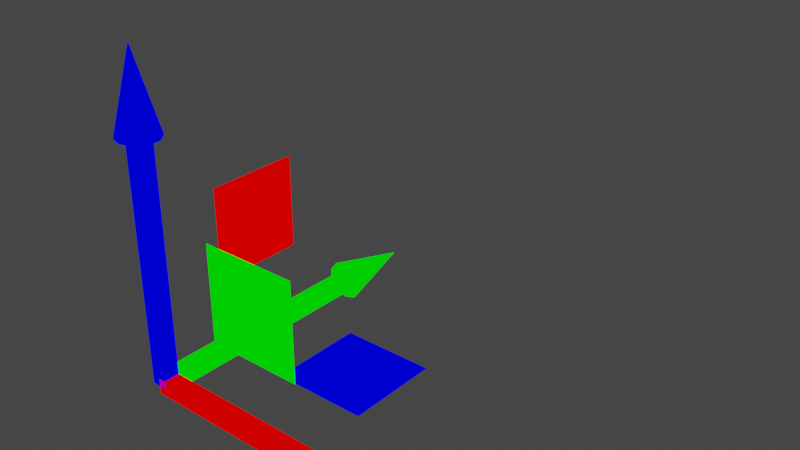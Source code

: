 # Source: MoveGizmo.blend  (saved by Blender 2.93.20; exported with 4.5.12 LTS)
import bpy
from mathutils import Matrix  # noqa: F401  (used for matrix-valued properties, if any)

bpy.ops.wm.read_factory_settings(use_empty=True)
scene = bpy.context.scene
scene.name = 'Scene'

# ---- collections
col_collection = bpy.data.collections.new('Collection'); scene.collection.children.link(col_collection)

# ---- materials (node trees are filled in below, after node groups)
mat_material = bpy.data.materials.new('Material')
mat_material.alpha_threshold = 0.0
mat_material.use_transparent_shadow = False
mat_material.line_color = (0.0, 0.0, 0.0, 1.0)

# ---- material node trees
mat_material.use_nodes = True; mat_material.node_tree.nodes.clear()
_N = mat_material.node_tree.nodes; _L = mat_material.node_tree.links
n0 = _N.new('ShaderNodeOutputMaterial'); n0.name = 'Material Output'; n0.location = (300, 300)
n1 = _N.new('ShaderNodeEmission'); n1.name = 'Emission'; n1.location = (10, 300)
n2 = _N.new('ShaderNodeVertexColor'); n2.name = 'Vertex Color'; n2.location = (-306, 307)
_L.new(n1.outputs[0], n0.inputs[0])
_L.new(n2.outputs[0], n1.inputs[0])
n0.is_active_output = True

# ---- world
world_world = bpy.data.worlds.new('World'); scene.world = world_world
world_world.use_nodes = True; world_world.node_tree.nodes.clear()
_N = world_world.node_tree.nodes; _L = world_world.node_tree.links
n0 = _N.new('ShaderNodeOutputWorld'); n0.name = 'World Output'; n0.location = (300, 300)
n1 = _N.new('ShaderNodeBackground'); n1.name = 'Background'; n1.location = (10, 300)
n1.inputs[0].default_value = (0.05088, 0.05088, 0.05088, 1.0)
_L.new(n1.outputs[0], n0.inputs[0])
n0.is_active_output = True
world_world.color = (0.05088, 0.05088, 0.05088)
world_world.use_sun_shadow = False
world_world.sun_shadow_jitter_overblur = 0.0

# ---- meshes
me_zcube = bpy.data.meshes.new('ZCube')
me_zcube.from_pydata([(1.0, 1.0, -1.0), (1.0, -1.0, -1.0), (-1.0, 1.0, -1.0), (-1.0, -1.0, -1.0), (0.0, 2.5, 0.875), (1.545, 2.023, 0.875), (2.5, 0.7725, 0.875), (2.5, -0.7725, 0.875), (1.545, -2.023, 0.875), (-2.298e-07, -2.5, 0.875), (-1.545, -2.023, 0.875), (-2.5, -0.7725, 0.875), (-2.5, 0.7725, 0.875), (-1.545, 2.023, 0.875), (0.0, 0.0, 1.5), (1.0, -1.0, 0.875), (-1.0, -1.0, 0.875), (-1.0, 1.0, 0.875), (1.0, 1.0, 0.875)], [], [(16, 3, 1, 15), (2, 3, 16, 17), (2, 0, 1, 3), (15, 1, 0, 18), (0, 2, 17, 18), (4, 14, 5), (5, 14, 6), (14, 7, 6), (14, 8, 7), (14, 9, 8), (10, 9, 14), (11, 10, 14), (12, 11, 14), (18, 5, 6, 7, 8, 9, 10, 11, 12, 13, 17, 16, 15), (13, 4, 5, 18, 17), (13, 12, 14), (13, 14, 4)])
_uv = me_zcube.uv_layers.new(name='UVMap')
_uv.uv.foreach_set('vector', [0.6094, 1.0, 0.375, 1.0, 0.375, 0.75, 0.6094, 0.75, 0.375, 0.25, 0.375, 0.0, 0.6094, 0.0, 0.6094, 0.25, 0.125, 0.5, 0.375, 0.5, 0.375, 0.75, 0.125, 0.75, 0.6094, 0.75, 0.375, 0.75, 0.375, 0.5, 0.6094, 0.5, 0.375, 0.5, 0.375, 0.25, 0.6094, 0.25, 0.6094, 0.5, 0.25, 0.49, 0.25, 0.25, 0.3911, 0.4442, 0.3911, 0.4442, 0.25, 0.25, 0.4783, 0.3242, 0.25, 0.25, 0.4783, 0.1758, 0.4783, 0.3242, 0.25, 0.25, 0.3911, 0.05584, 0.4783, 0.1758, 0.25, 0.25, 0.25, 0.01, 0.3911, 0.05584, 0.1089, 0.05584, 0.25, 0.01, 0.25, 0.25, 0.02175, 0.1758, 0.1089, 0.05584, 0.25, 0.25, 0.02175, 0.3242, 0.02175, 0.1758, 0.25, 0.25, 0.8413, 0.346, 0.8911, 0.4442, 0.9783, 0.3242, 0.9783, 0.1758, 0.8911, 0.05584, 0.75, 0.01, 0.6089, 0.05584, 0.5217, 0.1758, 0.5217, 0.3242, 0.6089, 0.4442, 0.6587, 0.346, 0.6587, 0.154, 0.8413, 0.154, 0.6089, 0.4442, 0.75, 0.49, 0.8911, 0.4442, 0.8413, 0.346, 0.6587, 0.346, 0.1089, 0.4442, 0.02175, 0.3242, 0.25, 0.25, 0.1089, 0.4442, 0.25, 0.25, 0.25, 0.49])
_ca = me_zcube.color_attributes.new('Col', 'BYTE_COLOR', 'CORNER')
_ca.data.foreach_set('color', [0.0, 0.0, 1.0, 1.0, 0.0, 0.0, 1.0, 1.0, 0.0, 0.0, 1.0, 1.0, 0.0, 0.0, 1.0, 1.0, 0.0, 0.0, 1.0, 1.0, 0.0, 0.0, 1.0, 1.0, 0.0, 0.0, 1.0, 1.0, 0.0, 0.0, 1.0, 1.0, 0.0, 0.0, 1.0, 1.0, 0.0, 0.0, 1.0, 1.0, 0.0, 0.0, 1.0, 1.0, 0.0, 0.0, 1.0, 1.0, 0.0, 0.0, 1.0, 1.0, 0.0, 0.0, 1.0, 1.0, 0.0, 0.0, 1.0, 1.0, 0.0, 0.0, 1.0, 1.0, 0.0, 0.0, 1.0, 1.0, 0.0, 0.0, 1.0, 1.0, 0.0, 0.0, 1.0, 1.0, 0.0, 0.0, 1.0, 1.0, 0.0, 0.0, 1.0, 1.0, 0.0, 0.0, 1.0, 1.0, 0.0, 0.0, 1.0, 1.0, 0.0, 0.0, 1.0, 1.0, 0.0, 0.0, 1.0, 1.0, 0.0, 0.0, 1.0, 1.0, 0.0, 0.0, 1.0, 1.0, 0.0, 0.0, 1.0, 1.0, 0.0, 0.0, 1.0, 1.0, 0.0, 0.0, 1.0, 1.0, 0.0, 0.0, 1.0, 1.0, 0.0, 0.0, 1.0, 1.0, 0.0, 0.0, 1.0, 1.0, 0.0, 0.0, 1.0, 1.0, 0.0, 0.0, 1.0, 1.0, 0.0, 0.0, 1.0, 1.0, 0.0, 0.0, 1.0, 1.0, 0.0, 0.0, 1.0, 1.0, 0.0, 0.0, 1.0, 1.0, 0.0, 0.0, 1.0, 1.0, 0.0, 0.0, 1.0, 1.0, 0.0, 0.0, 1.0, 1.0, 0.0, 0.0, 1.0, 1.0, 0.0, 0.0, 1.0, 1.0, 0.0, 0.0, 1.0, 1.0, 0.0, 0.0, 1.0, 1.0, 0.0, 0.0, 1.0, 1.0, 0.0, 0.0, 1.0, 1.0, 0.0, 0.0, 1.0, 1.0, 0.0, 0.0, 1.0, 1.0, 0.0, 0.0, 1.0, 1.0, 0.0, 0.0, 1.0, 1.0, 0.0, 0.0, 1.0, 1.0, 0.0, 0.0, 1.0, 1.0, 0.0, 0.0, 1.0, 1.0, 0.0, 0.0, 1.0, 1.0, 0.0, 0.0, 1.0, 1.0, 0.0, 0.0, 1.0, 1.0, 0.0, 0.0, 1.0, 1.0, 0.0, 0.0, 1.0, 1.0, 0.0, 0.0, 1.0, 1.0, 0.0, 0.0, 1.0, 1.0, 0.0, 0.0, 1.0, 1.0, 0.0, 0.0, 1.0, 1.0, 0.0, 0.0, 1.0, 1.0, 0.0, 0.0, 1.0, 1.0, 0.0, 0.0, 1.0, 1.0, 0.0, 0.0, 1.0, 1.0])
me_zcube.materials.append(mat_material)
me_zcube.use_remesh_preserve_volume = False
me_zcube.use_remesh_preserve_attributes = False
me_zcube.use_mirror_vertex_groups = False
me_zcube.update()
me_ycube = bpy.data.meshes.new('YCube')
me_ycube.from_pydata([(1.0, 1.0, -1.0), (1.0, -1.0, -1.0), (-1.0, 1.0, -1.0), (-1.0, -1.0, -1.0), (0.0, 2.5, 0.875), (1.545, 2.023, 0.875), (2.5, 0.7725, 0.875), (2.5, -0.7725, 0.875), (1.545, -2.023, 0.875), (-2.298e-07, -2.5, 0.875), (-1.545, -2.023, 0.875), (-2.5, -0.7725, 0.875), (-2.5, 0.7725, 0.875), (-1.545, 2.023, 0.875), (0.0, 0.0, 1.5), (1.0, -1.0, 0.875), (-1.0, -1.0, 0.875), (-1.0, 1.0, 0.875), (1.0, 1.0, 0.875)], [], [(16, 3, 1, 15), (2, 3, 16, 17), (2, 0, 1, 3), (15, 1, 0, 18), (0, 2, 17, 18), (4, 14, 5), (5, 14, 6), (14, 7, 6), (14, 8, 7), (14, 9, 8), (10, 9, 14), (11, 10, 14), (12, 11, 14), (18, 5, 6, 7, 8, 9, 10, 11, 12, 13, 17, 16, 15), (13, 4, 5, 18, 17), (13, 12, 14), (13, 14, 4)])
_uv = me_ycube.uv_layers.new(name='UVMap')
_uv.uv.foreach_set('vector', [0.6094, 1.0, 0.375, 1.0, 0.375, 0.75, 0.6094, 0.75, 0.375, 0.25, 0.375, 0.0, 0.6094, 0.0, 0.6094, 0.25, 0.125, 0.5, 0.375, 0.5, 0.375, 0.75, 0.125, 0.75, 0.6094, 0.75, 0.375, 0.75, 0.375, 0.5, 0.6094, 0.5, 0.375, 0.5, 0.375, 0.25, 0.6094, 0.25, 0.6094, 0.5, 0.25, 0.49, 0.25, 0.25, 0.3911, 0.4442, 0.3911, 0.4442, 0.25, 0.25, 0.4783, 0.3242, 0.25, 0.25, 0.4783, 0.1758, 0.4783, 0.3242, 0.25, 0.25, 0.3911, 0.05584, 0.4783, 0.1758, 0.25, 0.25, 0.25, 0.01, 0.3911, 0.05584, 0.1089, 0.05584, 0.25, 0.01, 0.25, 0.25, 0.02175, 0.1758, 0.1089, 0.05584, 0.25, 0.25, 0.02175, 0.3242, 0.02175, 0.1758, 0.25, 0.25, 0.8413, 0.346, 0.8911, 0.4442, 0.9783, 0.3242, 0.9783, 0.1758, 0.8911, 0.05584, 0.75, 0.01, 0.6089, 0.05584, 0.5217, 0.1758, 0.5217, 0.3242, 0.6089, 0.4442, 0.6587, 0.346, 0.6587, 0.154, 0.8413, 0.154, 0.6089, 0.4442, 0.75, 0.49, 0.8911, 0.4442, 0.8413, 0.346, 0.6587, 0.346, 0.1089, 0.4442, 0.02175, 0.3242, 0.25, 0.25, 0.1089, 0.4442, 0.25, 0.25, 0.25, 0.49])
_ca = me_ycube.color_attributes.new('Col', 'BYTE_COLOR', 'CORNER')
_ca.data.foreach_set('color', [0.0, 1.0, 0.0, 1.0, 0.0, 1.0, 0.0, 1.0, 0.0, 1.0, 0.0, 1.0, 0.0, 1.0, 0.0, 1.0, 0.0, 1.0, 0.0, 1.0, 0.0, 1.0, 0.0, 1.0, 0.0, 1.0, 0.0, 1.0, 0.0, 1.0, 0.0, 1.0, 0.0, 1.0, 0.0, 1.0, 0.0, 1.0, 0.0, 1.0, 0.0, 1.0, 0.0, 1.0, 0.0, 1.0, 0.0, 1.0, 0.0, 1.0, 0.0, 1.0, 0.0, 1.0, 0.0, 1.0, 0.0, 1.0, 0.0, 1.0, 0.0, 1.0, 0.0, 1.0, 0.0, 1.0, 0.0, 1.0, 0.0, 1.0, 0.0, 1.0, 0.0, 1.0, 0.0, 1.0, 0.0, 1.0, 0.0, 1.0, 0.0, 1.0, 0.0, 1.0, 0.0, 1.0, 0.0, 1.0, 0.0, 1.0, 0.0, 1.0, 0.0, 1.0, 0.0, 1.0, 0.0, 1.0, 0.0, 1.0, 0.0, 1.0, 0.0, 1.0, 0.0, 1.0, 0.0, 1.0, 0.0, 1.0, 0.0, 1.0, 0.0, 1.0, 0.0, 1.0, 0.0, 1.0, 0.0, 1.0, 0.0, 1.0, 0.0, 1.0, 0.0, 1.0, 0.0, 1.0, 0.0, 1.0, 0.0, 1.0, 0.0, 1.0, 0.0, 1.0, 0.0, 1.0, 0.0, 1.0, 0.0, 1.0, 0.0, 1.0, 0.0, 1.0, 0.0, 1.0, 0.0, 1.0, 0.0, 1.0, 0.0, 1.0, 0.0, 1.0, 0.0, 1.0, 0.0, 1.0, 0.0, 1.0, 0.0, 1.0, 0.0, 1.0, 0.0, 1.0, 0.0, 1.0, 0.0, 1.0, 0.0, 1.0, 0.0, 1.0, 0.0, 1.0, 0.0, 1.0, 0.0, 1.0, 0.0, 1.0, 0.0, 1.0, 0.0, 1.0, 0.0, 1.0, 0.0, 1.0, 0.0, 1.0, 0.0, 1.0, 0.0, 1.0, 0.0, 1.0, 0.0, 1.0, 0.0, 1.0, 0.0, 1.0, 0.0, 1.0, 0.0, 1.0, 0.0, 1.0, 0.0, 1.0, 0.0, 1.0, 0.0, 1.0, 0.0, 1.0, 0.0, 1.0, 0.0, 1.0, 0.0, 1.0, 0.0, 1.0, 0.0, 1.0, 0.0, 1.0, 0.0, 1.0, 0.0, 1.0, 0.0, 1.0, 0.0, 1.0, 0.0, 1.0, 0.0, 1.0, 0.0, 1.0, 0.0, 1.0, 0.0, 1.0, 0.0, 1.0, 0.0, 1.0, 0.0, 1.0, 0.0, 1.0, 0.0, 1.0, 0.0, 1.0, 0.0, 1.0, 0.0, 1.0, 0.0, 1.0, 0.0, 1.0, 0.0, 1.0])
me_ycube.materials.append(mat_material)
me_ycube.use_remesh_preserve_volume = False
me_ycube.use_remesh_preserve_attributes = False
me_ycube.use_mirror_vertex_groups = False
me_ycube.update()
me_xcube = bpy.data.meshes.new('XCube')
me_xcube.from_pydata([(1.0, 1.0, -1.0), (1.0, -1.0, -1.0), (-1.0, 1.0, -1.0), (-1.0, -1.0, -1.0), (0.0, 2.5, 0.875), (1.545, 2.023, 0.875), (2.5, 0.7725, 0.875), (2.5, -0.7725, 0.875), (1.545, -2.023, 0.875), (-2.298e-07, -2.5, 0.875), (-1.545, -2.023, 0.875), (-2.5, -0.7725, 0.875), (-2.5, 0.7725, 0.875), (-1.545, 2.023, 0.875), (0.0, 0.0, 1.5), (1.0, -1.0, 0.875), (-1.0, -1.0, 0.875), (-1.0, 1.0, 0.875), (1.0, 1.0, 0.875)], [], [(16, 3, 1, 15), (2, 3, 16, 17), (2, 0, 1, 3), (15, 1, 0, 18), (0, 2, 17, 18), (4, 14, 5), (5, 14, 6), (14, 7, 6), (14, 8, 7), (14, 9, 8), (10, 9, 14), (11, 10, 14), (12, 11, 14), (18, 5, 6, 7, 8, 9, 10, 11, 12, 13, 17, 16, 15), (13, 4, 5, 18, 17), (13, 12, 14), (13, 14, 4)])
_uv = me_xcube.uv_layers.new(name='UVMap')
_uv.uv.foreach_set('vector', [0.6094, 1.0, 0.375, 1.0, 0.375, 0.75, 0.6094, 0.75, 0.375, 0.25, 0.375, 0.0, 0.6094, 0.0, 0.6094, 0.25, 0.125, 0.5, 0.375, 0.5, 0.375, 0.75, 0.125, 0.75, 0.6094, 0.75, 0.375, 0.75, 0.375, 0.5, 0.6094, 0.5, 0.375, 0.5, 0.375, 0.25, 0.6094, 0.25, 0.6094, 0.5, 0.25, 0.49, 0.25, 0.25, 0.3911, 0.4442, 0.3911, 0.4442, 0.25, 0.25, 0.4783, 0.3242, 0.25, 0.25, 0.4783, 0.1758, 0.4783, 0.3242, 0.25, 0.25, 0.3911, 0.05584, 0.4783, 0.1758, 0.25, 0.25, 0.25, 0.01, 0.3911, 0.05584, 0.1089, 0.05584, 0.25, 0.01, 0.25, 0.25, 0.02175, 0.1758, 0.1089, 0.05584, 0.25, 0.25, 0.02175, 0.3242, 0.02175, 0.1758, 0.25, 0.25, 0.8413, 0.346, 0.8911, 0.4442, 0.9783, 0.3242, 0.9783, 0.1758, 0.8911, 0.05584, 0.75, 0.01, 0.6089, 0.05584, 0.5217, 0.1758, 0.5217, 0.3242, 0.6089, 0.4442, 0.6587, 0.346, 0.6587, 0.154, 0.8413, 0.154, 0.6089, 0.4442, 0.75, 0.49, 0.8911, 0.4442, 0.8413, 0.346, 0.6587, 0.346, 0.1089, 0.4442, 0.02175, 0.3242, 0.25, 0.25, 0.1089, 0.4442, 0.25, 0.25, 0.25, 0.49])
_ca = me_xcube.color_attributes.new('Col', 'BYTE_COLOR', 'CORNER')
_ca.data.foreach_set('color', [1.0, 0.0, 0.0, 1.0, 1.0, 0.0, 0.0, 1.0, 1.0, 0.0, 0.0, 1.0, 1.0, 0.0, 0.0, 1.0, 1.0, 0.0, 0.0, 1.0, 1.0, 0.0, 0.0, 1.0, 1.0, 0.0, 0.0, 1.0, 1.0, 0.0, 0.0, 1.0, 1.0, 0.0, 0.0, 1.0, 1.0, 0.0, 0.0, 1.0, 1.0, 0.0, 0.0, 1.0, 1.0, 0.0, 0.0, 1.0, 1.0, 0.0, 0.0, 1.0, 1.0, 0.0, 0.0, 1.0, 1.0, 0.0, 0.0, 1.0, 1.0, 0.0, 0.0, 1.0, 1.0, 0.0, 0.0, 1.0, 1.0, 0.0, 0.0, 1.0, 1.0, 0.0, 0.0, 1.0, 1.0, 0.0, 0.0, 1.0, 1.0, 0.0, 0.0, 1.0, 1.0, 0.0, 0.0, 1.0, 1.0, 0.0, 0.0, 1.0, 1.0, 0.0, 0.0, 1.0, 1.0, 0.0, 0.0, 1.0, 1.0, 0.0, 0.0, 1.0, 1.0, 0.0, 0.0, 1.0, 1.0, 0.0, 0.0, 1.0, 1.0, 0.0, 0.0, 1.0, 1.0, 0.0, 0.0, 1.0, 1.0, 0.0, 0.0, 1.0, 1.0, 0.0, 0.0, 1.0, 1.0, 0.0, 0.0, 1.0, 1.0, 0.0, 0.0, 1.0, 1.0, 0.0, 0.0, 1.0, 1.0, 0.0, 0.0, 1.0, 1.0, 0.0, 0.0, 1.0, 1.0, 0.0, 0.0, 1.0, 1.0, 0.0, 0.0, 1.0, 1.0, 0.0, 0.0, 1.0, 1.0, 0.0, 0.0, 1.0, 1.0, 0.0, 0.0, 1.0, 1.0, 0.0, 0.0, 1.0, 1.0, 0.0, 0.0, 1.0, 1.0, 0.0, 0.0, 1.0, 1.0, 0.0, 0.0, 1.0, 1.0, 0.0, 0.0, 1.0, 1.0, 0.0, 0.0, 1.0, 1.0, 0.0, 0.0, 1.0, 1.0, 0.0, 0.0, 1.0, 1.0, 0.0, 0.0, 1.0, 1.0, 0.0, 0.0, 1.0, 1.0, 0.0, 0.0, 1.0, 1.0, 0.0, 0.0, 1.0, 1.0, 0.0, 0.0, 1.0, 1.0, 0.0, 0.0, 1.0, 1.0, 0.0, 0.0, 1.0, 1.0, 0.0, 0.0, 1.0, 1.0, 0.0, 0.0, 1.0, 1.0, 0.0, 0.0, 1.0, 1.0, 0.0, 0.0, 1.0, 1.0, 0.0, 0.0, 1.0, 1.0, 0.0, 0.0, 1.0, 1.0, 0.0, 0.0, 1.0, 1.0, 0.0, 0.0, 1.0, 1.0, 0.0, 0.0, 1.0, 1.0, 0.0, 0.0, 1.0, 1.0, 0.0, 0.0, 1.0])
me_xcube.materials.append(mat_material)
me_xcube.use_remesh_preserve_volume = False
me_xcube.use_remesh_preserve_attributes = False
me_xcube.use_mirror_vertex_groups = False
me_xcube.update()
me_zyplane = bpy.data.meshes.new('ZYPlane')
me_zyplane.from_pydata([(-1.0, -1.0, 0.0), (1.0, -1.0, 0.0), (-1.0, 1.0, 0.0), (1.0, 1.0, 0.0)], [], [(0, 1, 3, 2)])
_uv = me_zyplane.uv_layers.new(name='UVMap')
_uv.uv.foreach_set('vector', [0.0, 0.0, 1.0, 0.0, 1.0, 1.0, 0.0, 1.0])
_ca = me_zyplane.color_attributes.new('Col', 'BYTE_COLOR', 'CORNER')
_ca.data.foreach_set('color', [1.0, 0.0, 0.0, 1.0, 1.0, 0.0, 0.0, 1.0, 1.0, 0.0, 0.0, 1.0, 1.0, 0.0, 0.0, 1.0])
me_zyplane.materials.append(mat_material)
me_zyplane.use_remesh_fix_poles = True
me_zyplane.use_remesh_preserve_attributes = False
me_zyplane.update()
me_xyplane = bpy.data.meshes.new('XYPlane')
me_xyplane.from_pydata([(-1.0, -1.0, 0.0), (1.0, -1.0, 0.0), (-1.0, 1.0, 0.0), (1.0, 1.0, 0.0)], [], [(0, 1, 3, 2)])
_uv = me_xyplane.uv_layers.new(name='UVMap')
_uv.uv.foreach_set('vector', [0.0, 0.0, 1.0, 0.0, 1.0, 1.0, 0.0, 1.0])
_ca = me_xyplane.color_attributes.new('Col', 'BYTE_COLOR', 'CORNER')
_ca.data.foreach_set('color', [0.0, 0.0, 1.0, 1.0, 0.0, 0.0, 1.0, 1.0, 0.0, 0.0, 1.0, 1.0, 0.0, 0.0, 1.0, 1.0])
me_xyplane.materials.append(mat_material)
me_xyplane.use_remesh_fix_poles = True
me_xyplane.use_remesh_preserve_attributes = False
me_xyplane.update()
me_zxplane = bpy.data.meshes.new('ZXPlane')
me_zxplane.from_pydata([(-1.0, -1.0, 0.0), (1.0, -1.0, 0.0), (-1.0, 1.0, 0.0), (1.0, 1.0, 0.0)], [], [(0, 1, 3, 2)])
_uv = me_zxplane.uv_layers.new(name='UVMap')
_uv.uv.foreach_set('vector', [0.0, 0.0, 1.0, 0.0, 1.0, 1.0, 0.0, 1.0])
_ca = me_zxplane.color_attributes.new('Col', 'BYTE_COLOR', 'CORNER')
_ca.data.foreach_set('color', [0.0, 1.0, 0.0, 1.0, 0.0, 1.0, 0.0, 1.0, 0.0, 1.0, 0.0, 1.0, 0.0, 1.0, 0.0, 1.0])
me_zxplane.materials.append(mat_material)
me_zxplane.use_remesh_fix_poles = True
me_zxplane.use_remesh_preserve_attributes = False
me_zxplane.update()

# ---- objects
ob_zaxis = bpy.data.objects.new('ZAxis', me_zcube)
ob_yaxis = bpy.data.objects.new('YAxis', me_ycube)
ob_xaxis = bpy.data.objects.new('XAxis', me_xcube)
ob_zyplane = bpy.data.objects.new('ZYPlane', me_zyplane)
ob_xyplane = bpy.data.objects.new('XYPlane', me_xyplane)
ob_zxplane = bpy.data.objects.new('ZXPlane', me_zxplane)

# ---- transforms, parenting, visibility, modifiers, constraints
ob_zaxis.location = (0.0, 0.0, 0.8)
ob_zaxis.scale = (0.05, 0.05, 0.8)
ob_zaxis.lock_rotations_4d = False
ob_zaxis.empty_display_type = 'ARROWS'
ob_zaxis.lineart.crease_threshold = 0.0
ob_yaxis.location = (0.0, 0.8, 0.0)
ob_yaxis.rotation_euler = (-1.571, 0.0, 0.0)
ob_yaxis.scale = (0.05, 0.05, 0.8)
ob_yaxis.lock_rotations_4d = False
ob_yaxis.empty_display_type = 'ARROWS'
ob_yaxis.lineart.crease_threshold = 0.0
ob_xaxis.location = (0.8, 0.0, 0.0)
ob_xaxis.rotation_euler = (0.0, 1.571, 0.0)
ob_xaxis.scale = (0.05, 0.05, 0.8)
ob_xaxis.lock_rotations_4d = False
ob_xaxis.empty_display_type = 'ARROWS'
ob_xaxis.lineart.crease_threshold = 0.0
ob_zyplane.location = (0.0, 0.75, 0.75)
ob_zyplane.rotation_euler = (0.0, 1.571, 0.0)
ob_zyplane.scale = (0.2953, 0.2953, 0.2953)
ob_xyplane.location = (0.75, 0.75, 0.0)
ob_xyplane.scale = (0.2953, 0.2953, 0.2953)
ob_zxplane.location = (0.75, 0.0, 0.75)
ob_zxplane.rotation_euler = (-1.571, 0.0, 0.0)
ob_zxplane.scale = (0.2953, 0.2953, 0.2953)

# ---- collection membership
col_collection.objects.link(ob_zaxis)
col_collection.objects.link(ob_yaxis)
col_collection.objects.link(ob_xaxis)
col_collection.objects.link(ob_zyplane)
col_collection.objects.link(ob_xyplane)
col_collection.objects.link(ob_zxplane)

# ---- scene / render settings (as saved in the file)
scene.frame_start = 1; scene.frame_end = 250; scene.frame_set(22)
scene.render.engine = 'BLENDER_EEVEE_NEXT'
scene.cycles.use_denoising = False
scene.cycles.samples = 128
scene.cycles.sampling_pattern = 'TABULATED_SOBOL'
scene.cycles.use_adaptive_sampling = False
scene.cycles.use_light_tree = False
scene.view_settings.view_transform = 'Filmic'
bpy.context.view_layer.update()

# ---- added for rendering (the .blend has no active camera): camera
cam_auto = bpy.data.cameras.new('AutoCamera')
cam_auto.lens = 50.0
cam_auto.sensor_width = 36.0
cam_auto.clip_end = 1000.0
ob_auto_camera = bpy.data.objects.new('AutoCamera', cam_auto)
scene.collection.objects.link(ob_auto_camera)
ob_auto_camera.location = (4.34289, -3.14897, 3.66181)
ob_auto_camera.rotation_euler = (1.09748, -7.21219e-08, 0.694738)
scene.camera = ob_auto_camera
bpy.context.view_layer.update()
